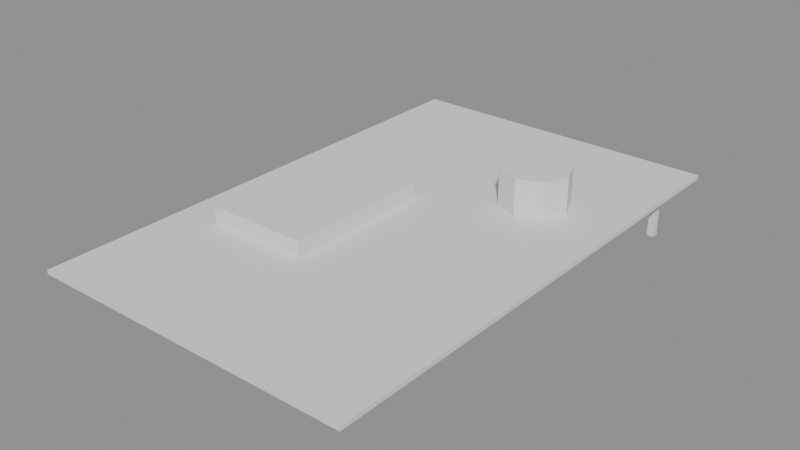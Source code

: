 # Source: technical-rooftop-lod.blend  (saved by Blender 4.5.91; exported with 4.5.12 LTS)
import bpy
from mathutils import Matrix  # noqa: F401  (used for matrix-valued properties, if any)

bpy.ops.wm.read_factory_settings(use_empty=True)
scene = bpy.context.scene
scene.name = 'Scene'

# ---- meshes
me_surface_cast_concrete = bpy.data.meshes.new('surface:cast-concrete')
me_surface_cast_concrete.from_pydata([(-47.5, 75.0, -0.6), (-47.5, 75.0, 0.6), (47.5, 75.0, 0.6), (-47.5, 75.0, -0.6), (47.5, 75.0, 0.6), (47.5, 75.0, -0.6), (-47.5, -75.0, -0.6), (47.5, -75.0, -0.6), (47.5, -75.0, 0.6), (-47.5, -75.0, -0.6), (47.5, -75.0, 0.6), (-47.5, -75.0, 0.6), (-47.5, 75.0, -0.6), (-47.5, -75.0, -0.6), (-47.5, -75.0, 0.6), (-47.5, 75.0, -0.6), (-47.5, -75.0, 0.6), (-47.5, 75.0, 0.6), (47.5, 75.0, -0.6), (47.5, 75.0, 0.6), (47.5, -75.0, 0.6), (47.5, 75.0, -0.6), (47.5, -75.0, 0.6), (47.5, -75.0, -0.6), (-47.5, 75.0, -0.6), (47.5, 75.0, -0.6), (47.5, -75.0, -0.6), (-47.5, 75.0, -0.6), (47.5, -75.0, -0.6), (-47.5, -75.0, -0.6), (-47.5, 75.0, 0.6), (-47.5, -75.0, 0.6), (47.5, -75.0, 0.6), (-47.5, 75.0, 0.6), (47.5, -75.0, 0.6), (47.5, 75.0, 0.6), (41.5, 61.0, -14.0), (41.5, 61.0, 0.0), (43.5, 61.0, 0.0), (41.5, 61.0, -14.0), (43.5, 61.0, 0.0), (43.5, 61.0, -14.0), (41.5, 59.0, -14.0), (43.5, 59.0, -14.0), (43.5, 59.0, 0.0), (41.5, 59.0, -14.0), (43.5, 59.0, 0.0), (41.5, 59.0, 0.0), (41.5, 61.0, -14.0), (41.5, 59.0, -14.0), (41.5, 59.0, 0.0), (41.5, 61.0, -14.0), (41.5, 59.0, 0.0), (41.5, 61.0, 0.0), (43.5, 61.0, -14.0), (43.5, 61.0, 0.0), (43.5, 59.0, 0.0), (43.5, 61.0, -14.0), (43.5, 59.0, 0.0), (43.5, 59.0, -14.0), (41.5, 61.0, -14.0), (43.5, 61.0, -14.0), (43.5, 59.0, -14.0), (41.5, 61.0, -14.0), (43.5, 59.0, -14.0), (41.5, 59.0, -14.0), (41.5, 61.0, 0.0), (41.5, 59.0, 0.0), (43.5, 59.0, 0.0), (41.5, 61.0, 0.0), (43.5, 59.0, 0.0), (43.5, 61.0, 0.0), (26.5, -54.0, -14.0), (26.5, -54.0, 0.0), (28.5, -54.0, 0.0), (26.5, -54.0, -14.0), (28.5, -54.0, 0.0), (28.5, -54.0, -14.0), (26.5, -56.0, -14.0), (28.5, -56.0, -14.0), (28.5, -56.0, 0.0), (26.5, -56.0, -14.0), (28.5, -56.0, 0.0), (26.5, -56.0, 0.0), (26.5, -54.0, -14.0), (26.5, -56.0, -14.0), (26.5, -56.0, 0.0), (26.5, -54.0, -14.0), (26.5, -56.0, 0.0), (26.5, -54.0, 0.0), (28.5, -54.0, -14.0), (28.5, -54.0, 0.0), (28.5, -56.0, 0.0), (28.5, -54.0, -14.0), (28.5, -56.0, 0.0), (28.5, -56.0, -14.0), (26.5, -54.0, -14.0), (28.5, -54.0, -14.0), (28.5, -56.0, -14.0), (26.5, -54.0, -14.0), (28.5, -56.0, -14.0), (26.5, -56.0, -14.0), (26.5, -54.0, 0.0), (26.5, -56.0, 0.0), (28.5, -56.0, 0.0), (26.5, -54.0, 0.0), (28.5, -56.0, 0.0), (28.5, -54.0, 0.0)], [], [(0, 1, 2), (3, 4, 5), (6, 7, 8), (9, 10, 11), (12, 13, 14), (15, 16, 17), (18, 19, 20), (21, 22, 23), (24, 25, 26), (27, 28, 29), (30, 31, 32), (33, 34, 35), (36, 37, 38), (39, 40, 41), (42, 43, 44), (45, 46, 47), (48, 49, 50), (51, 52, 53), (54, 55, 56), (57, 58, 59), (60, 61, 62), (63, 64, 65), (66, 67, 68), (69, 70, 71), (72, 73, 74), (75, 76, 77), (78, 79, 80), (81, 82, 83), (84, 85, 86), (87, 88, 89), (90, 91, 92), (93, 94, 95), (96, 97, 98), (99, 100, 101), (102, 103, 104), (105, 106, 107)])
_uv = me_surface_cast_concrete.uv_layers.new(name='UVMap')
_uv.uv.foreach_set('vector', [-26.39, 1.333, -26.39, 0.6667, 26.39, 0.6667, -26.39, 1.333, 26.39, 0.6667, 26.39, 1.333, -26.39, 1.333, 26.39, 1.333, 26.39, 0.6667, -26.39, 1.333, 26.39, 0.6667, -26.39, 0.6667, -0.3333, 42.67, -0.3333, -40.67, 0.3333, -40.67, -0.3333, 42.67, 0.3333, -40.67, 0.3333, 42.67, -0.3333, 42.67, 0.3333, 42.67, 0.3333, -40.67, -0.3333, 42.67, 0.3333, -40.67, -0.3333, -40.67, -26.39, 42.67, 26.39, 42.67, 26.39, -40.67, -26.39, 42.67, 26.39, -40.67, -26.39, -40.67, -26.39, 42.67, -26.39, -40.67, 26.39, -40.67, -26.39, 42.67, 26.39, -40.67, 26.39, 42.67, 23.06, 8.778, 23.06, 1.0, 24.17, 1.0, 23.06, 8.778, 24.17, 1.0, 24.17, 8.778, 23.06, 8.778, 24.17, 8.778, 24.17, 1.0, 23.06, 8.778, 24.17, 1.0, 23.06, 1.0, -7.778, 34.89, -7.778, 33.78, 0.0, 33.78, -7.778, 34.89, 0.0, 33.78, 0.0, 34.89, -7.778, 34.89, 0.0, 34.89, 0.0, 33.78, -7.778, 34.89, 0.0, 33.78, -7.778, 33.78, 23.06, 34.89, 24.17, 34.89, 24.17, 33.78, 23.06, 34.89, 24.17, 33.78, 23.06, 33.78, 23.06, 34.89, 23.06, 33.78, 24.17, 33.78, 23.06, 34.89, 24.17, 33.78, 24.17, 34.89, 14.72, 8.778, 14.72, 1.0, 15.83, 1.0, 14.72, 8.778, 15.83, 1.0, 15.83, 8.778, 14.72, 8.778, 15.83, 8.778, 15.83, 1.0, 14.72, 8.778, 15.83, 1.0, 14.72, 1.0, -7.778, -29.0, -7.778, -30.11, 0.0, -30.11, -7.778, -29.0, 0.0, -30.11, 0.0, -29.0, -7.778, -29.0, 0.0, -29.0, 0.0, -30.11, -7.778, -29.0, 0.0, -30.11, -7.778, -30.11, 14.72, -29.0, 15.83, -29.0, 15.83, -30.11, 14.72, -29.0, 15.83, -30.11, 14.72, -30.11, 14.72, -29.0, 14.72, -30.11, 15.83, -30.11, 14.72, -29.0, 15.83, -30.11, 15.83, -29.0])
me_surface_cast_concrete.update()
me_surface_cast_concrete.normals_split_custom_set([tuple(v) for v in zip(*[iter([0.0, 1.0, 0.0, 0.0, 1.0, 0.0, 0.0, 1.0, 0.0, 0.0, 1.0, 0.0, 0.0, 1.0, 0.0, 0.0, 1.0, 0.0, 0.0, -1.0, 0.0, 0.0, -1.0, 0.0, 0.0, -1.0, 0.0, 0.0, -1.0, 0.0, 0.0, -1.0, 0.0, 0.0, -1.0, 0.0, -1.0, 0.0, 0.0, -1.0, 0.0, 0.0, -1.0, 0.0, 0.0, -1.0, 0.0, 0.0, -1.0, 0.0, 0.0, -1.0, 0.0, 0.0, 1.0, 0.0, 0.0, 1.0, 0.0, 0.0, 1.0, 0.0, 0.0, 1.0, 0.0, 0.0, 1.0, 0.0, 0.0, 1.0, 0.0, 0.0, 0.0, 0.0, -1.0, 0.0, 0.0, -1.0, 0.0, 0.0, -1.0, 0.0, 0.0, -1.0, 0.0, 0.0, -1.0, 0.0, 0.0, -1.0, 0.0, 0.0, 1.0, 0.0, 0.0, 1.0, 0.0, 0.0, 1.0, 0.0, 0.0, 1.0, 0.0, 0.0, 1.0, 0.0, 0.0, 1.0, 0.0, 1.0, 0.0, 0.0, 1.0, 0.0, 0.0, 1.0, 0.0, 0.0, 1.0, 0.0, 0.0, 1.0, 0.0, 0.0, 1.0, 0.0, 0.0, -1.0, 0.0, 0.0, -1.0, 0.0, 0.0, -1.0, 0.0, 0.0, -1.0, 0.0, 0.0, -1.0, 0.0, 0.0, -1.0, 0.0, -1.0, 0.0, 0.0, -1.0, 0.0, 0.0, -1.0, 0.0, 0.0, -1.0, 0.0, 0.0, -1.0, 0.0, 0.0, -1.0, 0.0, 0.0, 1.0, 0.0, 0.0, 1.0, 0.0, 0.0, 1.0, 0.0, 0.0, 1.0, 0.0, 0.0, 1.0, 0.0, 0.0, 1.0, 0.0, 0.0, 0.0, 0.0, -1.0, 0.0, 0.0, -1.0, 0.0, 0.0, -1.0, 0.0, 0.0, -1.0, 0.0, 0.0, -1.0, 0.0, 0.0, -1.0, 0.0, 0.0, 1.0, 0.0, 0.0, 1.0, 0.0, 0.0, 1.0, 0.0, 0.0, 1.0, 0.0, 0.0, 1.0, 0.0, 0.0, 1.0, 0.0, 1.0, 0.0, 0.0, 1.0, 0.0, 0.0, 1.0, 0.0, 0.0, 1.0, 0.0, 0.0, 1.0, 0.0, 0.0, 1.0, 0.0, 0.0, -1.0, 0.0, 0.0, -1.0, 0.0, 0.0, -1.0, 0.0, 0.0, -1.0, 0.0, 0.0, -1.0, 0.0, 0.0, -1.0, 0.0, -1.0, 0.0, 0.0, -1.0, 0.0, 0.0, -1.0, 0.0, 0.0, -1.0, 0.0, 0.0, -1.0, 0.0, 0.0, -1.0, 0.0, 0.0, 1.0, 0.0, 0.0, 1.0, 0.0, 0.0, 1.0, 0.0, 0.0, 1.0, 0.0, 0.0, 1.0, 0.0, 0.0, 1.0, 0.0, 0.0, 0.0, 0.0, -1.0, 0.0, 0.0, -1.0, 0.0, 0.0, -1.0, 0.0, 0.0, -1.0, 0.0, 0.0, -1.0, 0.0, 0.0, -1.0, 0.0, 0.0, 1.0, 0.0, 0.0, 1.0, 0.0, 0.0, 1.0, 0.0, 0.0, 1.0, 0.0, 0.0, 1.0, 0.0, 0.0, 1.0])] * 3)])
me_surface_steel = bpy.data.meshes.new('surface:steel')
me_surface_steel.from_pydata([(-35.0, 12.5, 0.5), (-35.0, 12.5, 5.5), (-5.0, 12.5, 5.5), (-35.0, 12.5, 0.5), (-5.0, 12.5, 5.5), (-5.0, 12.5, 0.5), (-35.0, -32.5, 0.5), (-5.0, -32.5, 0.5), (-5.0, -32.5, 5.5), (-35.0, -32.5, 0.5), (-5.0, -32.5, 5.5), (-35.0, -32.5, 5.5), (-35.0, 12.5, 0.5), (-35.0, -32.5, 0.5), (-35.0, -32.5, 5.5), (-35.0, 12.5, 0.5), (-35.0, -32.5, 5.5), (-35.0, 12.5, 5.5), (-5.0, 12.5, 0.5), (-5.0, 12.5, 5.5), (-5.0, -32.5, 5.5), (-5.0, 12.5, 0.5), (-5.0, -32.5, 5.5), (-5.0, -32.5, 0.5), (-35.0, 12.5, 0.5), (-5.0, 12.5, 0.5), (-5.0, -32.5, 0.5), (-35.0, 12.5, 0.5), (-5.0, -32.5, 0.5), (-35.0, -32.5, 0.5), (-35.0, 12.5, 5.5), (-35.0, -32.5, 5.5), (-5.0, -32.5, 5.5), (-35.0, 12.5, 5.5), (-5.0, -32.5, 5.5), (-5.0, 12.5, 5.5), (32.0, 30.0, 0.5), (32.0, 30.0, 11.5), (29.07, 22.93, 11.5), (32.0, 30.0, 0.5), (29.07, 22.93, 11.5), (29.07, 22.93, 0.5), (22.0, 30.0, 11.5), (29.07, 22.93, 11.5), (32.0, 30.0, 11.5), (22.0, 30.0, 0.5), (32.0, 30.0, 0.5), (29.07, 22.93, 0.5), (29.07, 22.93, 0.5), (29.07, 22.93, 11.5), (22.0, 20.0, 11.5), (29.07, 22.93, 0.5), (22.0, 20.0, 11.5), (22.0, 20.0, 0.5), (22.0, 30.0, 11.5), (22.0, 20.0, 11.5), (29.07, 22.93, 11.5), (22.0, 30.0, 0.5), (29.07, 22.93, 0.5), (22.0, 20.0, 0.5), (22.0, 20.0, 0.5), (22.0, 20.0, 11.5), (14.93, 22.93, 11.5), (22.0, 20.0, 0.5), (14.93, 22.93, 11.5), (14.93, 22.93, 0.5), (22.0, 30.0, 11.5), (14.93, 22.93, 11.5), (22.0, 20.0, 11.5), (22.0, 30.0, 0.5), (22.0, 20.0, 0.5), (14.93, 22.93, 0.5), (14.93, 22.93, 0.5), (14.93, 22.93, 11.5), (12.0, 30.0, 11.5), (14.93, 22.93, 0.5), (12.0, 30.0, 11.5), (12.0, 30.0, 0.5), (22.0, 30.0, 11.5), (12.0, 30.0, 11.5), (14.93, 22.93, 11.5), (22.0, 30.0, 0.5), (14.93, 22.93, 0.5), (12.0, 30.0, 0.5), (12.0, 30.0, 0.5), (12.0, 30.0, 11.5), (14.93, 37.07, 11.5), (12.0, 30.0, 0.5), (14.93, 37.07, 11.5), (14.93, 37.07, 0.5), (22.0, 30.0, 11.5), (14.93, 37.07, 11.5), (12.0, 30.0, 11.5), (22.0, 30.0, 0.5), (12.0, 30.0, 0.5), (14.93, 37.07, 0.5), (14.93, 37.07, 0.5), (14.93, 37.07, 11.5), (22.0, 40.0, 11.5), (14.93, 37.07, 0.5), (22.0, 40.0, 11.5), (22.0, 40.0, 0.5), (22.0, 30.0, 11.5), (22.0, 40.0, 11.5), (14.93, 37.07, 11.5), (22.0, 30.0, 0.5), (14.93, 37.07, 0.5), (22.0, 40.0, 0.5), (22.0, 40.0, 0.5), (22.0, 40.0, 11.5), (29.07, 37.07, 11.5), (22.0, 40.0, 0.5), (29.07, 37.07, 11.5), (29.07, 37.07, 0.5), (22.0, 30.0, 11.5), (29.07, 37.07, 11.5), (22.0, 40.0, 11.5), (22.0, 30.0, 0.5), (22.0, 40.0, 0.5), (29.07, 37.07, 0.5), (29.07, 37.07, 0.5), (29.07, 37.07, 11.5), (32.0, 30.0, 11.5), (29.07, 37.07, 0.5), (32.0, 30.0, 11.5), (32.0, 30.0, 0.5), (22.0, 30.0, 11.5), (32.0, 30.0, 11.5), (29.07, 37.07, 11.5), (22.0, 30.0, 0.5), (29.07, 37.07, 0.5), (32.0, 30.0, 0.5)], [], [(0, 1, 2), (3, 4, 5), (6, 7, 8), (9, 10, 11), (12, 13, 14), (15, 16, 17), (18, 19, 20), (21, 22, 23), (24, 25, 26), (27, 28, 29), (30, 31, 32), (33, 34, 35), (36, 37, 38), (39, 40, 41), (42, 43, 44), (45, 46, 47), (48, 49, 50), (51, 52, 53), (54, 55, 56), (57, 58, 59), (60, 61, 62), (63, 64, 65), (66, 67, 68), (69, 70, 71), (72, 73, 74), (75, 76, 77), (78, 79, 80), (81, 82, 83), (84, 85, 86), (87, 88, 89), (90, 91, 92), (93, 94, 95), (96, 97, 98), (99, 100, 101), (102, 103, 104), (105, 106, 107), (108, 109, 110), (111, 112, 113), (114, 115, 116), (117, 118, 119), (120, 121, 122), (123, 124, 125), (126, 127, 128), (129, 130, 131)])
_uv = me_surface_steel.uv_layers.new(name='UVMap')
_uv.uv.foreach_set('vector', [-11.67, 0.8333, -11.67, -0.8333, -1.667, -0.8333, -11.67, 0.8333, -1.667, -0.8333, -1.667, 0.8333, -11.67, 0.8333, -1.667, 0.8333, -1.667, -0.8333, -11.67, 0.8333, -1.667, -0.8333, -11.67, -0.8333, 0.1667, 5.167, 0.1667, -9.833, 1.833, -9.833, 0.1667, 5.167, 1.833, -9.833, 1.833, 5.167, 0.1667, 5.167, 1.833, 5.167, 1.833, -9.833, 0.1667, 5.167, 1.833, -9.833, 0.1667, -9.833, -11.67, 5.167, -1.667, 5.167, -1.667, -9.833, -11.67, 5.167, -1.667, -9.833, -11.67, -9.833, -11.67, 5.167, -11.67, -9.833, -1.667, -9.833, -11.67, 5.167, -1.667, -9.833, -1.667, 5.167, 0.1667, 11.0, 3.833, 11.0, 3.833, 8.643, 0.1667, 11.0, 3.833, 8.643, 0.1667, 8.643, 7.333, 11.0, 9.69, 8.643, 10.67, 11.0, 7.333, 11.0, 10.67, 11.0, 9.69, 8.643, 9.69, 0.8333, 9.69, -2.833, 7.333, -2.833, 9.69, 0.8333, 7.333, -2.833, 7.333, 0.8333, 7.333, 11.0, 7.333, 7.667, 9.69, 8.643, 7.333, 11.0, 9.69, 8.643, 7.333, 7.667, 7.333, 0.8333, 7.333, -2.833, 4.976, -2.833, 7.333, 0.8333, 4.976, -2.833, 4.976, 0.8333, 7.333, 11.0, 4.976, 8.643, 7.333, 7.667, 7.333, 11.0, 7.333, 7.667, 4.976, 8.643, 0.1667, 8.643, 3.833, 8.643, 3.833, 11.0, 0.1667, 8.643, 3.833, 11.0, 0.1667, 11.0, 7.333, 11.0, 4.0, 11.0, 4.976, 8.643, 7.333, 11.0, 4.976, 8.643, 4.0, 11.0, 0.1667, 11.0, 3.833, 11.0, 3.833, 13.36, 0.1667, 11.0, 3.833, 13.36, 0.1667, 13.36, 7.333, 11.0, 4.976, 13.36, 4.0, 11.0, 7.333, 11.0, 4.0, 11.0, 4.976, 13.36, 4.976, 0.8333, 4.976, -2.833, 7.333, -2.833, 4.976, 0.8333, 7.333, -2.833, 7.333, 0.8333, 7.333, 11.0, 7.333, 14.33, 4.976, 13.36, 7.333, 11.0, 4.976, 13.36, 7.333, 14.33, 7.333, 0.8333, 7.333, -2.833, 9.69, -2.833, 7.333, 0.8333, 9.69, -2.833, 9.69, 0.8333, 7.333, 11.0, 9.69, 13.36, 7.333, 14.33, 7.333, 11.0, 7.333, 14.33, 9.69, 13.36, 0.1667, 13.36, 3.833, 13.36, 3.833, 11.0, 0.1667, 13.36, 3.833, 11.0, 0.1667, 11.0, 7.333, 11.0, 10.67, 11.0, 9.69, 13.36, 7.333, 11.0, 9.69, 13.36, 10.67, 11.0])
me_surface_steel.update()
me_surface_steel.normals_split_custom_set([tuple(v) for v in zip(*[iter([0.0, 1.0, 0.0, 0.0, 1.0, 0.0, 0.0, 1.0, 0.0, 0.0, 1.0, 0.0, 0.0, 1.0, 0.0, 0.0, 1.0, 0.0, 0.0, -1.0, 0.0, 0.0, -1.0, 0.0, 0.0, -1.0, 0.0, 0.0, -1.0, 0.0, 0.0, -1.0, 0.0, 0.0, -1.0, 0.0, -1.0, 0.0, 0.0, -1.0, 0.0, 0.0, -1.0, 0.0, 0.0, -1.0, 0.0, 0.0, -1.0, 0.0, 0.0, -1.0, 0.0, 0.0, 1.0, 0.0, 0.0, 1.0, 0.0, 0.0, 1.0, 0.0, 0.0, 1.0, 0.0, 0.0, 1.0, 0.0, 0.0, 1.0, 0.0, 0.0, 0.0, 0.0, -1.0, 0.0, 0.0, -1.0, 0.0, 0.0, -1.0, 0.0, 0.0, -1.0, 0.0, 0.0, -1.0, 0.0, 0.0, -1.0, 0.0, 0.0, 1.0, 0.0, 0.0, 1.0, 0.0, 0.0, 1.0, 0.0, 0.0, 1.0, 0.0, 0.0, 1.0, 0.0, 0.0, 1.0, 0.9239, -0.3827, 0.0, 0.9239, -0.3827, 0.0, 0.9239, -0.3827, 0.0, 0.9239, -0.3827, 0.0, 0.9239, -0.3827, 0.0, 0.9239, -0.3827, 0.0, 0.0, 0.0, 1.0, 0.0, 0.0, 1.0, 0.0, 0.0, 1.0, 0.0, 0.0, -1.0, 0.0, 0.0, -1.0, 0.0, 0.0, -1.0, 0.3827, -0.9239, 0.0, 0.3827, -0.9239, 0.0, 0.3827, -0.9239, 0.0, 0.3827, -0.9239, 0.0, 0.3827, -0.9239, 0.0, 0.3827, -0.9239, 0.0, 1.079e-07, 0.0, 1.0, 1.079e-07, 0.0, 1.0, 1.079e-07, 0.0, 1.0, 0.0, 0.0, -1.0, 0.0, 0.0, -1.0, 0.0, 0.0, -1.0, -0.3827, -0.9239, 0.0, -0.3827, -0.9239, 0.0, -0.3827, -0.9239, 0.0, -0.3827, -0.9239, 0.0, -0.3827, -0.9239, 0.0, -0.3827, -0.9239, 0.0, -1.079e-07, 0.0, 1.0, -1.079e-07, 0.0, 1.0, -1.079e-07, 0.0, 1.0, 0.0, 0.0, -1.0, 0.0, 0.0, -1.0, 0.0, 0.0, -1.0, -0.9239, -0.3827, 0.0, -0.9239, -0.3827, 0.0, -0.9239, -0.3827, 0.0, -0.9239, -0.3827, 0.0, -0.9239, -0.3827, 0.0, -0.9239, -0.3827, 0.0, 0.0, 0.0, 1.0, 0.0, 0.0, 1.0, 0.0, 0.0, 1.0, 0.0, 0.0, -1.0, 0.0, 0.0, -1.0, 0.0, 0.0, -1.0, -0.9239, 0.3827, 0.0, -0.9239, 0.3827, 0.0, -0.9239, 0.3827, 0.0, -0.9239, 0.3827, 0.0, -0.9239, 0.3827, 0.0, -0.9239, 0.3827, 0.0, 0.0, 0.0, 1.0, 0.0, 0.0, 1.0, 0.0, 0.0, 1.0, 0.0, 0.0, -1.0, 0.0, 0.0, -1.0, 0.0, 0.0, -1.0, -0.3827, 0.9239, 0.0, -0.3827, 0.9239, 0.0, -0.3827, 0.9239, 0.0, -0.3827, 0.9239, 0.0, -0.3827, 0.9239, 0.0, -0.3827, 0.9239, 0.0, -1.079e-07, 0.0, 1.0, -1.079e-07, 0.0, 1.0, -1.079e-07, 0.0, 1.0, 0.0, 0.0, -1.0, 0.0, 0.0, -1.0, 0.0, 0.0, -1.0, 0.3827, 0.9239, 0.0, 0.3827, 0.9239, 0.0, 0.3827, 0.9239, 0.0, 0.3827, 0.9239, 0.0, 0.3827, 0.9239, 0.0, 0.3827, 0.9239, 0.0, 1.079e-07, 0.0, 1.0, 1.079e-07, 0.0, 1.0, 1.079e-07, 0.0, 1.0, 0.0, 0.0, -1.0, 0.0, 0.0, -1.0, 0.0, 0.0, -1.0, 0.9239, 0.3827, 0.0, 0.9239, 0.3827, 0.0, 0.9239, 0.3827, 0.0, 0.9239, 0.3827, 0.0, 0.9239, 0.3827, 0.0, 0.9239, 0.3827, 0.0, 0.0, 0.0, 1.0, 0.0, 0.0, 1.0, 0.0, 0.0, 1.0, 0.0, 0.0, -1.0, 0.0, 0.0, -1.0, 0.0, 0.0, -1.0])] * 3)])

# ---- objects
ob_surface_cast_concrete = bpy.data.objects.new('surface:cast-concrete', me_surface_cast_concrete)
ob_surface_steel = bpy.data.objects.new('surface:steel', me_surface_steel)

# ---- transforms, parenting, visibility, modifiers, constraints
ob_surface_cast_concrete.location = (0.0, 0.0, 0.0)
ob_surface_cast_concrete.rotation_mode = 'QUATERNION'
ob_surface_cast_concrete.rotation_quaternion = (1.0, 0.0, 0.0, 0.0)
ob_surface_steel.location = (0.0, 0.0, 0.0)
ob_surface_steel.rotation_mode = 'QUATERNION'
ob_surface_steel.rotation_quaternion = (1.0, 0.0, 0.0, 0.0)

# ---- collection membership
scene.collection.objects.link(ob_surface_cast_concrete)
scene.collection.objects.link(ob_surface_steel)

# ---- scene / render settings (as saved in the file)
scene.frame_start = 1; scene.frame_end = 250; scene.frame_set(1)
scene.render.engine = 'BLENDER_EEVEE_NEXT'
bpy.context.view_layer.update()

# ---- added for rendering (the .blend has no active camera and no usable light): camera, sun + grey world if the file has none
cam_auto = bpy.data.cameras.new('AutoCamera')
cam_auto.lens = 50.0
cam_auto.sensor_width = 36.0
cam_auto.clip_end = 2912.62
ob_auto_camera = bpy.data.objects.new('AutoCamera', cam_auto)
scene.collection.objects.link(ob_auto_camera)
ob_auto_camera.location = (165.962, -199.154, 131.519)
ob_auto_camera.rotation_euler = (1.09748, -7.21219e-08, 0.694738)
scene.camera = ob_auto_camera
light_auto_sun = bpy.data.lights.new('AutoSun', 'SUN')
light_auto_sun.energy = 3.0
light_auto_sun.angle = 0.0523599
ob_auto_sun = bpy.data.objects.new('AutoSun', light_auto_sun)
scene.collection.objects.link(ob_auto_sun)
ob_auto_sun.rotation_euler = (0.872665, 0.174533, 0.523599)
if scene.world is None:
    world_auto = bpy.data.worlds.new('AutoWorld')
    world_auto.color = (0.3, 0.3, 0.3)
    scene.world = world_auto
bpy.context.view_layer.update()
